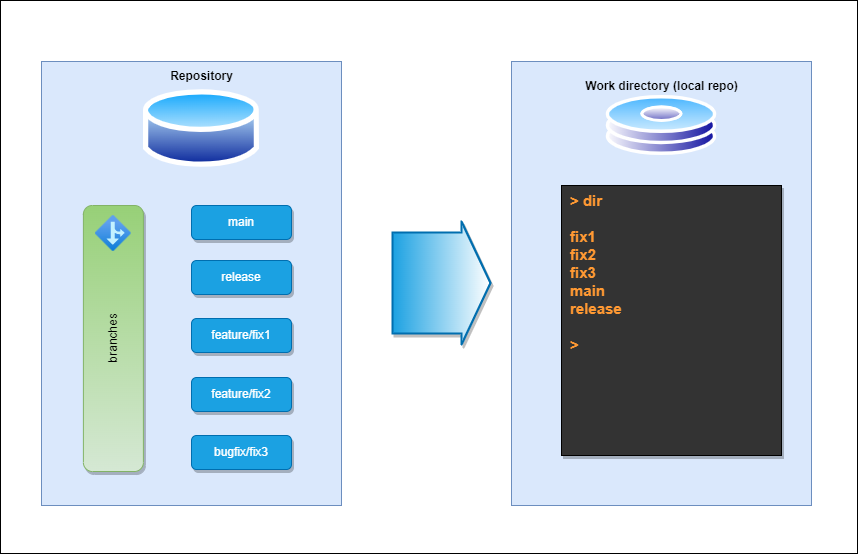

The diagram above was exported from draw.io. Its source (the exported page's mxGraphModel, read from the mxfile embedded in the PNG):
<mxGraphModel dx="999" dy="920" grid="0" gridSize="9" guides="1" tooltips="1" connect="1" arrows="1" fold="1" page="0" pageScale="1" pageWidth="300" pageHeight="600" background="none" math="0" shadow="1">
  <root>
    <mxCell id="0" />
    <mxCell id="1" parent="0" />
    <mxCell id="51" value="" style="rounded=0;whiteSpace=wrap;html=1;fillColor=none;" vertex="1" parent="1">
      <mxGeometry x="26" y="12" width="857" height="553" as="geometry" />
    </mxCell>
    <mxCell id="15" value="b" style="group;fontColor=#3333FF;" parent="1" vertex="1" connectable="0">
      <mxGeometry x="77" y="73" width="300" height="444" as="geometry" />
    </mxCell>
    <mxCell id="11" value="" style="rounded=0;whiteSpace=wrap;html=1;fillColor=#dae8fc;strokeColor=#6c8ebf;" parent="15" vertex="1">
      <mxGeometry x="-10" width="300" height="444" as="geometry" />
    </mxCell>
    <mxCell id="5" value="main" style="rounded=1;whiteSpace=wrap;html=1;fillColor=#1ba1e2;fontColor=#ffffff;strokeColor=#006EAF;shadow=1;" parent="15" vertex="1">
      <mxGeometry x="140" y="144" width="100" height="34" as="geometry" />
    </mxCell>
    <mxCell id="6" value="release" style="rounded=1;whiteSpace=wrap;html=1;fillColor=#1ba1e2;fontColor=#ffffff;strokeColor=#006EAF;shadow=1;" parent="15" vertex="1">
      <mxGeometry x="140" y="199" width="100" height="34" as="geometry" />
    </mxCell>
    <mxCell id="7" value="feature/fix1" style="rounded=1;whiteSpace=wrap;html=1;fillColor=#1ba1e2;fontColor=#ffffff;strokeColor=#006EAF;shadow=1;" parent="15" vertex="1">
      <mxGeometry x="140" y="257" width="100" height="34" as="geometry" />
    </mxCell>
    <mxCell id="8" value="feature/fix2" style="rounded=1;whiteSpace=wrap;html=1;fillColor=#1ba1e2;fontColor=#ffffff;strokeColor=#006EAF;shadow=1;" parent="15" vertex="1">
      <mxGeometry x="140" y="316" width="100" height="34" as="geometry" />
    </mxCell>
    <mxCell id="9" value="bugfix/fix3" style="rounded=1;whiteSpace=wrap;html=1;fillColor=#1ba1e2;fontColor=#ffffff;strokeColor=#006EAF;shadow=1;" parent="15" vertex="1">
      <mxGeometry x="140" y="374" width="100" height="34" as="geometry" />
    </mxCell>
    <mxCell id="16" value="Repository" style="aspect=fixed;perimeter=ellipsePerimeter;html=1;align=center;shadow=0;dashed=0;spacingTop=3;image;image=img/lib/active_directory/database.svg;labelBackgroundColor=none;labelPosition=center;verticalLabelPosition=top;verticalAlign=bottom;fontColor=#000000;fontStyle=1" parent="15" vertex="1">
      <mxGeometry x="91.89" y="24" width="116.22" height="86" as="geometry" />
    </mxCell>
    <mxCell id="49" value="" style="group" parent="15" vertex="1" connectable="0">
      <mxGeometry x="31.89" y="144" width="60" height="266" as="geometry" />
    </mxCell>
    <mxCell id="47" value="branches" style="rounded=1;whiteSpace=wrap;html=1;fillColor=#d5e8d4;strokeColor=#82b366;shadow=1;direction=north;horizontal=0;gradientColor=#97d077;gradientDirection=east;" parent="49" vertex="1">
      <mxGeometry width="60" height="266" as="geometry" />
    </mxCell>
    <mxCell id="48" value="" style="aspect=fixed;html=1;points=[];align=center;image;fontSize=12;image=img/lib/azure2/general/Branch.svg;shadow=1;fillColor=#333333;gradientDirection=east;" parent="49" vertex="1">
      <mxGeometry x="12" y="10" width="36" height="36" as="geometry" />
    </mxCell>
    <mxCell id="23" value="" style="group" parent="1" vertex="1" connectable="0">
      <mxGeometry x="537" y="73" width="300" height="444" as="geometry" />
    </mxCell>
    <mxCell id="14" value="" style="rounded=0;whiteSpace=wrap;html=1;fillColor=#dae8fc;strokeColor=#6c8ebf;" parent="23" vertex="1">
      <mxGeometry width="300" height="444" as="geometry" />
    </mxCell>
    <mxCell id="20" value="Work directory (local repo)" style="aspect=fixed;perimeter=ellipsePerimeter;html=1;align=center;shadow=0;dashed=0;spacingTop=3;image;image=img/lib/active_directory/hard_disk.svg;labelBackgroundColor=none;fontColor=#000000;labelPosition=center;verticalLabelPosition=top;verticalAlign=bottom;fontStyle=1" parent="23" vertex="1">
      <mxGeometry x="94.44000000000005" y="34" width="111.11" height="60" as="geometry" />
    </mxCell>
    <mxCell id="21" value="&lt;b style=&quot;font-size: 15px&quot;&gt;&lt;font color=&quot;#ff9933&quot; style=&quot;font-size: 15px&quot;&gt;&amp;gt; dir&lt;br&gt;&lt;br&gt;fix1&lt;br&gt;fix2&lt;br&gt;fix3&lt;br&gt;main&lt;br&gt;release&lt;br&gt;&lt;br&gt;&amp;gt;&lt;br style=&quot;font-size: 15px&quot;&gt;&lt;/font&gt;&lt;/b&gt;" style="rounded=0;whiteSpace=wrap;html=1;labelBackgroundColor=none;fontColor=#000000;align=left;verticalAlign=top;fontSize=15;spacingLeft=7;fillColor=#333333;shadow=1;" parent="23" vertex="1">
      <mxGeometry x="50" y="124" width="220" height="270" as="geometry" />
    </mxCell>
    <mxCell id="50" value="" style="shape=flexArrow;endArrow=classic;html=1;fillColor=#1ba1e2;strokeColor=#006EAF;strokeWidth=2;gradientColor=#ffffff;gradientDirection=east;shadow=1;endSize=9;width=100;startSize=3;rounded=1;startArrow=none;targetPerimeterSpacing=2;" parent="1" edge="1">
      <mxGeometry width="50" height="50" relative="1" as="geometry">
        <mxPoint x="417" y="294.5" as="sourcePoint" />
        <mxPoint x="517" y="294.5" as="targetPoint" />
      </mxGeometry>
    </mxCell>
  </root>
</mxGraphModel>